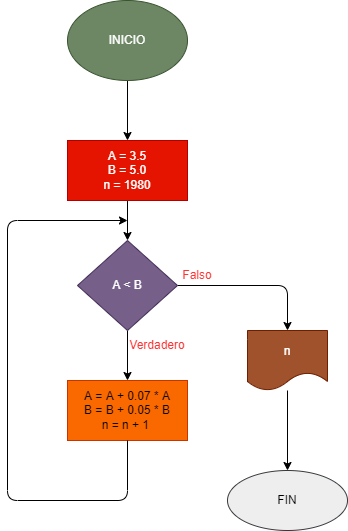

The diagram above was exported from draw.io. Its source (the exported page's mxGraphModel, read from the mxfile embedded in the PNG):
<mxGraphModel dx="1335" dy="299" grid="1" gridSize="10" guides="1" tooltips="1" connect="1" arrows="1" fold="1" page="1" pageScale="1" pageWidth="827" pageHeight="1169" math="0" shadow="0">
  <root>
    <mxCell id="0" />
    <mxCell id="1" parent="0" />
    <mxCell id="4" value="" style="edgeStyle=none;html=1;entryX=0.5;entryY=0;entryDx=0;entryDy=0;" parent="1" target="5" edge="1">
      <mxGeometry relative="1" as="geometry">
        <mxPoint x="100" y="200" as="sourcePoint" />
        <mxPoint x="100" y="160" as="targetPoint" />
      </mxGeometry>
    </mxCell>
    <mxCell id="2" value="INICIO" style="ellipse;whiteSpace=wrap;html=1;fillColor=#6d8764;strokeColor=#3A5431;fontColor=#ffffff;" parent="1" vertex="1">
      <mxGeometry x="40" y="120" width="120" height="80" as="geometry" />
    </mxCell>
    <mxCell id="8" value="" style="edgeStyle=none;html=1;" parent="1" source="5" target="7" edge="1">
      <mxGeometry relative="1" as="geometry" />
    </mxCell>
    <mxCell id="5" value="A = 3.5&lt;br&gt;B = 5.0&lt;br&gt;n = 1980" style="whiteSpace=wrap;html=1;fillColor=#e51400;fontColor=#ffffff;strokeColor=#B20000;" parent="1" vertex="1">
      <mxGeometry x="40" y="260" width="120" height="60" as="geometry" />
    </mxCell>
    <mxCell id="10" value="" style="edgeStyle=none;html=1;" parent="1" source="7" target="9" edge="1">
      <mxGeometry relative="1" as="geometry" />
    </mxCell>
    <mxCell id="13" value="" style="edgeStyle=none;html=1;exitX=1;exitY=0.5;exitDx=0;exitDy=0;entryX=0.5;entryY=0;entryDx=0;entryDy=0;" parent="1" source="7" target="12" edge="1">
      <mxGeometry relative="1" as="geometry">
        <Array as="points">
          <mxPoint x="260" y="405" />
        </Array>
      </mxGeometry>
    </mxCell>
    <mxCell id="7" value="A &amp;lt; B" style="rhombus;whiteSpace=wrap;html=1;fillColor=#76608a;fontColor=#ffffff;strokeColor=#432D57;" parent="1" vertex="1">
      <mxGeometry x="50" y="360" width="100" height="90" as="geometry" />
    </mxCell>
    <mxCell id="9" value="A = A + 0.07 * A&lt;br&gt;B = B + 0.05 * B&lt;br&gt;n = n + 1&amp;nbsp;" style="whiteSpace=wrap;html=1;fillColor=#fa6800;strokeColor=#C73500;fontColor=#000000;" parent="1" vertex="1">
      <mxGeometry x="40" y="500" width="120" height="60" as="geometry" />
    </mxCell>
    <mxCell id="11" value="" style="endArrow=classic;html=1;exitX=0.5;exitY=1;exitDx=0;exitDy=0;" parent="1" source="9" edge="1">
      <mxGeometry width="50" height="50" relative="1" as="geometry">
        <mxPoint x="70" y="390" as="sourcePoint" />
        <mxPoint x="100" y="340" as="targetPoint" />
        <Array as="points">
          <mxPoint x="100" y="620" />
          <mxPoint x="-20" y="620" />
          <mxPoint x="-20" y="340" />
        </Array>
      </mxGeometry>
    </mxCell>
    <mxCell id="15" value="" style="edgeStyle=none;html=1;" parent="1" source="12" target="14" edge="1">
      <mxGeometry relative="1" as="geometry" />
    </mxCell>
    <mxCell id="12" value="n" style="shape=document;whiteSpace=wrap;html=1;boundedLbl=1;fillColor=#a0522d;strokeColor=#6D1F00;fontColor=#ffffff;" parent="1" vertex="1">
      <mxGeometry x="220" y="450" width="80" height="60" as="geometry" />
    </mxCell>
    <mxCell id="14" value="&lt;font color=&quot;#000000&quot;&gt;FIN&lt;/font&gt;" style="ellipse;whiteSpace=wrap;html=1;fillColor=#eeeeee;strokeColor=#36393d;" parent="1" vertex="1">
      <mxGeometry x="200" y="590" width="120" height="60" as="geometry" />
    </mxCell>
    <mxCell id="16" value="&lt;font color=&quot;#ff3333&quot;&gt;Falso&lt;/font&gt;" style="text;html=1;strokeColor=none;fillColor=none;align=center;verticalAlign=middle;whiteSpace=wrap;rounded=0;fontColor=#000000;" parent="1" vertex="1">
      <mxGeometry x="140" y="380" width="60" height="30" as="geometry" />
    </mxCell>
    <mxCell id="17" value="Verdadero" style="text;html=1;strokeColor=none;fillColor=none;align=center;verticalAlign=middle;whiteSpace=wrap;rounded=0;fontColor=#FF3333;" parent="1" vertex="1">
      <mxGeometry x="100" y="450" width="60" height="30" as="geometry" />
    </mxCell>
  </root>
</mxGraphModel>